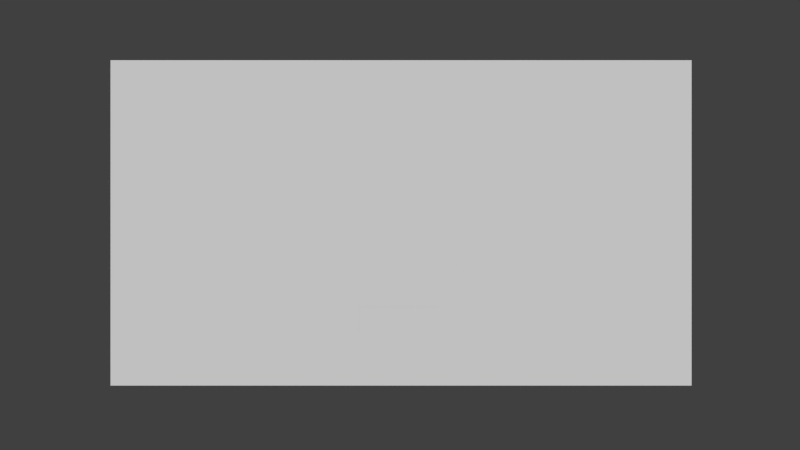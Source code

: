 # Source: Blender_File_Game_Gui.blend  (saved by Blender 2.76.0; exported with 4.5.12 LTS)
import bpy
from mathutils import Matrix  # noqa: F401  (used for matrix-valued properties, if any)

bpy.ops.wm.read_factory_settings(use_empty=True)
scene = bpy.context.scene
scene.name = 'Menu'

# ---- collections
col_collection_1_001 = bpy.data.collections.new('Collection 1.001'); scene.collection.children.link(col_collection_1_001)

# ---- materials (node trees are filled in below, after node groups)
mat_exit_plane = bpy.data.materials.new('Exit Plane')
mat_exit_plane.alpha_threshold = 0.0
mat_exit_plane.use_transparent_shadow = False
mat_exit_plane.roughness = 0.5
mat_how_to_plane = bpy.data.materials.new('How To Plane')
mat_how_to_plane.alpha_threshold = 0.0
mat_how_to_plane.use_transparent_shadow = False
mat_how_to_plane.roughness = 0.5
mat_play_plane = bpy.data.materials.new('Play Plane')
mat_play_plane.alpha_threshold = 0.0
mat_play_plane.use_transparent_shadow = False
mat_play_plane.roughness = 0.5
mat_background_001 = bpy.data.materials.new('Background.001')
mat_background_001.alpha_threshold = 0.0
mat_background_001.use_transparent_shadow = False
mat_background_001.roughness = 0.5

# ---- material node trees

# ---- world
world_world = bpy.data.worlds.new('World'); scene.world = world_world
world_world.color = (0.05088, 0.05088, 0.05088)
world_world.use_sun_shadow = False
world_world.sun_shadow_jitter_overblur = 0.0
world_world.cycles.sampling_method = 'MANUAL'
world_world.cycles.sample_map_resolution = 256

# ---- cameras
cam_camera_001 = bpy.data.cameras.new('Camera.001')
cam_camera_001.clip_end = 100.0
cam_camera_001.lens = 35.0
cam_camera_001.sensor_width = 32.0
cam_camera_001.sensor_height = 18.0
cam_camera_001.display_size = 2.0
cam_camera_001.dof.focus_distance = 0.0
cam_camera_001.dof.aperture_fstop = 128.0
cam_camera_001.dof.aperture_blades = 6

# ---- meshes
me_exit_plane = bpy.data.meshes.new('Exit Plane')
me_exit_plane.from_pydata([(-1.575, -0.5, 0.0), (1.575, -0.5, 0.0), (-1.575, 0.5, 0.0), (1.575, 0.5, 0.0)], [], [(0, 1, 3, 2)])
_uv = me_exit_plane.uv_layers.new(name='UVMap')
_uv.uv.foreach_set('vector', [0.0, 0.0, 1.0, 0.0, 1.0, 1.0, 0.0, 1.0])
me_exit_plane.materials.append(mat_exit_plane)
me_exit_plane.use_remesh_preserve_volume = False
me_exit_plane.use_remesh_preserve_attributes = False
me_exit_plane.use_mirror_vertex_groups = False
me_exit_plane.update()
me_how_to_plane = bpy.data.meshes.new('How To Plane')
me_how_to_plane.from_pydata([(-2.5, -0.5, 0.0), (2.5, -0.5, 0.0), (-2.5, 0.5, 0.0), (2.5, 0.5, 0.0)], [], [(0, 1, 3, 2)])
_uv = me_how_to_plane.uv_layers.new(name='UVMap')
_uv.uv.foreach_set('vector', [0.0, 0.0, 1.0, 0.0, 1.0, 1.0, 0.0, 1.0])
me_how_to_plane.materials.append(mat_how_to_plane)
me_how_to_plane.use_remesh_preserve_volume = False
me_how_to_plane.use_remesh_preserve_attributes = False
me_how_to_plane.use_mirror_vertex_groups = False
me_how_to_plane.update()
me_play_plane = bpy.data.meshes.new('Play Plane')
me_play_plane.from_pydata([(-1.575, -0.5, 0.0), (1.575, -0.5, 0.0), (-1.575, 0.5, 0.0), (1.575, 0.5, 0.0)], [], [(0, 1, 3, 2)])
_uv = me_play_plane.uv_layers.new(name='UVMap')
_uv.uv.foreach_set('vector', [0.0, 0.0, 1.0, 0.0, 1.0, 1.0, 0.0, 1.0])
me_play_plane.materials.append(mat_play_plane)
me_play_plane.use_remesh_preserve_volume = False
me_play_plane.use_remesh_preserve_attributes = False
me_play_plane.use_mirror_vertex_groups = False
me_play_plane.update()
me_background_001 = bpy.data.meshes.new('Background.001')
me_background_001.from_pydata([(-0.8929, -0.5, 0.0), (0.8929, -0.5, 0.0), (-0.8929, 0.5, 0.0), (0.8929, 0.5, 0.0)], [], [(0, 1, 3, 2)])
_uv = me_background_001.uv_layers.new(name='UVMap')
_uv.uv.foreach_set('vector', [0.0, 0.0, 1.0, 0.0, 1.0, 1.0, 0.0, 1.0])
me_background_001.materials.append(mat_background_001)
me_background_001.use_remesh_preserve_volume = False
me_background_001.use_remesh_preserve_attributes = False
me_background_001.use_mirror_vertex_groups = False
me_background_001.update()

# ---- curves / text
txt_text_003 = bpy.data.curves.new('Text.003', 'FONT')
txt_text_003.dimensions = '2D'
txt_text_003.body = 'SPACE DOME\n'
txt_text_003.use_path_clamp = True
txt_text_003.bevel_resolution = 0
txt_text_003.size = 0.5

# ---- objects
ob_text = bpy.data.objects.new('Text', txt_text_003)
ob_exit_plane = bpy.data.objects.new('Exit Plane', me_exit_plane)
ob_how_to_plane = bpy.data.objects.new('How To Plane', me_how_to_plane)
ob_play_plane = bpy.data.objects.new('Play Plane', me_play_plane)
ob_background_001 = bpy.data.objects.new('Background.001', me_background_001)
ob_camera = bpy.data.objects.new('Camera', cam_camera_001)

# ---- transforms, parenting, visibility, modifiers, constraints
ob_text.location = (-3.547, 2.86, 2.739e-05)
ob_text.lineart.crease_threshold = 0.0
ob_exit_plane.location = (-0.04285, -2.552, 0.0003662)
ob_exit_plane.scale = (0.6838, 0.6838, 0.6838)
ob_exit_plane.lineart.crease_threshold = 0.0
ob_how_to_plane.location = (-0.01442, -1.441, 2.738e-05)
ob_how_to_plane.scale = (0.706, 0.706, 0.706)
ob_how_to_plane.lineart.crease_threshold = 0.0
ob_play_plane.location = (-0.01442, -0.4157, 2.738e-05)
ob_play_plane.scale = (0.6757, 0.6757, 0.6757)
ob_play_plane.lineart.crease_threshold = 0.0
ob_background_001.location = (0.01407, 0.06858, 6.633e-11)
ob_background_001.scale = (8.818, 8.818, 8.818)
ob_background_001.lineart.crease_threshold = 0.0
ob_camera.location = (-0.01442, 0.01159, 23.71)
ob_camera.lineart.crease_threshold = 0.0

# ---- collection membership
col_collection_1_001.objects.link(ob_text)
col_collection_1_001.objects.link(ob_exit_plane)
col_collection_1_001.objects.link(ob_how_to_plane)
col_collection_1_001.objects.link(ob_play_plane)
col_collection_1_001.objects.link(ob_background_001)
col_collection_1_001.objects.link(ob_camera)

# ---- scene / render settings (as saved in the file)
scene.camera = ob_camera
scene.frame_start = 1; scene.frame_end = 250; scene.frame_set(1)
scene.render.engine = 'BLENDER_EEVEE_NEXT'
scene.render.resolution_percentage = 50
scene.render.dither_intensity = 0.0
scene.cycles.use_denoising = False
scene.cycles.samples = 10
scene.cycles.sampling_pattern = 'TABULATED_SOBOL'
scene.cycles.light_sampling_threshold = 0.0
scene.cycles.use_adaptive_sampling = False
scene.cycles.use_light_tree = False
scene.cycles.blur_glossy = 0.0
scene.cycles.pixel_filter_type = 'GAUSSIAN'
scene.cycles.sample_clamp_indirect = 0.0
scene.view_settings.view_transform = 'Standard'
bpy.context.view_layer.update()

# ---- added for rendering (the .blend has no usable light): sun
light_auto_sun = bpy.data.lights.new('AutoSun', 'SUN')
light_auto_sun.energy = 3.0
light_auto_sun.angle = 0.0523599
ob_auto_sun = bpy.data.objects.new('AutoSun', light_auto_sun)
scene.collection.objects.link(ob_auto_sun)
ob_auto_sun.rotation_euler = (0.872665, 0.174533, 0.523599)
bpy.context.view_layer.update()
